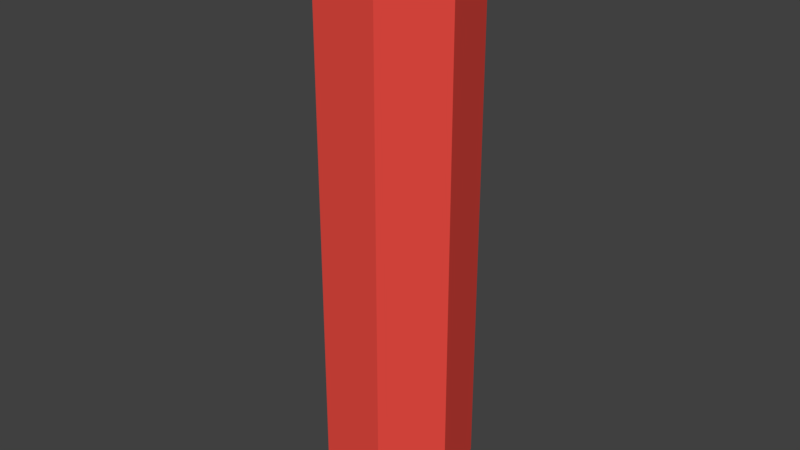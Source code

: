 # Source: potion_strength.blend  (saved by Blender 2.79.0; exported with 4.5.12 LTS)
import bpy
from mathutils import Matrix  # noqa: F401  (used for matrix-valued properties, if any)

bpy.ops.wm.read_factory_settings(use_empty=True)
scene = bpy.context.scene
scene.name = 'Scene'

# ---- collections
col_collection_1 = bpy.data.collections.new('Collection 1'); scene.collection.children.link(col_collection_1)

# ---- materials (node trees are filled in below, after node groups)
mat_material_001 = bpy.data.materials.new('Material.001')
mat_material_001.alpha_threshold = 0.0
mat_material_001.use_transparent_shadow = False
mat_material_001.diffuse_color = (0.7991, 0.5333, 0.1441, 1.0)
mat_material_001.roughness = 0.5
mat_material_002 = bpy.data.materials.new('Material.002')
mat_material_002.alpha_threshold = 0.0
mat_material_002.use_transparent_shadow = False
mat_material_002.diffuse_color = (0.8, 0.0691, 0.05246, 1.0)
mat_material_002.roughness = 0.5

# ---- material node trees

# ---- world
world_world = bpy.data.worlds.new('World'); scene.world = world_world
world_world.color = (0.05088, 0.05088, 0.05088)
world_world.use_sun_shadow = False
world_world.sun_shadow_jitter_overblur = 0.0
world_world.cycles.sampling_method = 'MANUAL'

# ---- meshes
me_cylinder_002 = bpy.data.meshes.new('Cylinder.002')
me_cylinder_002.from_pydata([(0.0, 1.0, -1.0), (1.104e-08, 1.268, 1.238), (0.7818, 0.6235, -1.0), (0.9917, 0.7909, 1.238), (0.9749, -0.2225, -1.0), (1.237, -0.2823, 1.238), (0.4339, -0.901, -1.0), (0.5504, -1.143, 1.238), (-0.4339, -0.901, -1.0), (-0.5504, -1.143, 1.238), (-0.9749, -0.2225, -1.0), (-1.237, -0.2823, 1.238), (-0.7818, 0.6235, -1.0), (-0.9917, 0.7909, 1.238)], [], [(0, 1, 3, 2), (2, 3, 5, 4), (4, 5, 7, 6), (6, 7, 9, 8), (8, 9, 11, 10), (3, 1, 13, 11, 9, 7, 5), (10, 11, 13, 12), (12, 13, 1, 0), (0, 2, 4, 6, 8, 10, 12)])
me_cylinder_002.materials.append(mat_material_001)
me_cylinder_002.use_remesh_preserve_volume = False
me_cylinder_002.use_remesh_preserve_attributes = False
me_cylinder_002.use_mirror_vertex_groups = False
me_cylinder_002.update()
me_plane_001 = bpy.data.meshes.new('Plane.001')
me_plane_001.from_pydata([(-1.0, -1.0, 0.01435), (-1.0, -0.7, 0.1841), (-1.0, -0.7, 2.184), (-0.7655, -0.813, 0.1841), (-0.7655, -0.813, 2.184), (-0.7075, -1.067, 0.1841), (-0.7075, -1.067, 2.184), (-0.8698, -1.27, 0.1841), (-0.8698, -1.27, 2.184), (-1.13, -1.27, 0.1841), (-1.13, -1.27, 2.184), (-1.292, -1.067, 0.1841), (-1.292, -1.067, 2.184), (-1.235, -0.813, 0.1841), (-1.235, -0.813, 2.184), (-0.8538, -1.033, 0.06703), (-0.8827, -0.9065, 0.06703), (-1.0, -0.85, 0.06703), (-1.117, -0.9065, 0.06703), (-1.146, -1.033, 0.06703), (-1.065, -1.135, 0.06703), (-0.9349, -1.135, 0.06703)], [], [(1, 2, 4, 3), (3, 4, 6, 5), (5, 6, 8, 7), (7, 8, 10, 9), (9, 10, 12, 11), (4, 2, 14, 12, 10, 8, 6), (11, 12, 14, 13), (13, 14, 2, 1), (1, 3, 5, 7, 9, 11, 13), (9, 20, 0, 19, 11), (11, 19, 0, 18, 13), (0, 17, 1, 13, 18), (1, 17, 0, 16, 3), (3, 16, 0, 15, 5), (7, 21, 0, 20, 9), (7, 5, 15, 0, 21), (0, 15, 21), (15, 0, 16), (16, 0, 17), (17, 0, 18), (18, 0, 19), (19, 0, 20), (20, 0, 21)])
me_plane_001.materials.append(mat_material_002)
me_plane_001.use_remesh_preserve_volume = False
me_plane_001.use_remesh_preserve_attributes = False
me_plane_001.use_mirror_vertex_groups = False
me_plane_001.update()

# ---- objects
ob_cylinder = bpy.data.objects.new('Cylinder', me_cylinder_002)
ob_plane = bpy.data.objects.new('Plane', me_plane_001)

# ---- transforms, parenting, visibility, modifiers, constraints
ob_cylinder.location = (0.0, 0.0, 2.148)
ob_cylinder.scale = (0.245, 0.245, 0.2)
ob_cylinder.lineart.crease_threshold = 0.0
ob_plane.location = (1.0, 1.0, 0.0)
ob_plane.lineart.crease_threshold = 0.0

# ---- collection membership
col_collection_1.objects.link(ob_cylinder)
col_collection_1.objects.link(ob_plane)

# ---- scene / render settings (as saved in the file)
scene.camera = ob_plane
scene.frame_start = 1; scene.frame_end = 250; scene.frame_set(0)
scene.render.engine = 'BLENDER_EEVEE_NEXT'
scene.render.resolution_percentage = 50
scene.render.dither_intensity = 0.0
scene.cycles.use_denoising = False
scene.cycles.samples = 128
scene.cycles.sampling_pattern = 'TABULATED_SOBOL'
scene.cycles.use_adaptive_sampling = False
scene.cycles.use_light_tree = False
scene.cycles.blur_glossy = 0.0
scene.cycles.sample_clamp_indirect = 0.0
scene.view_settings.view_transform = 'Standard'
bpy.context.view_layer.update()

# ---- added for rendering (the .blend has no active camera and no usable light): camera, sun
cam_auto = bpy.data.cameras.new('AutoCamera')
cam_auto.lens = 50.0
cam_auto.sensor_width = 36.0
cam_auto.clip_end = 1000.0
ob_auto_camera = bpy.data.objects.new('AutoCamera', cam_auto)
scene.collection.objects.link(ob_auto_camera)
ob_auto_camera.location = (2.33798, -2.79018, 3.07523)
ob_auto_camera.rotation_euler = (1.09748, -7.21219e-08, 0.694738)
scene.camera = ob_auto_camera
light_auto_sun = bpy.data.lights.new('AutoSun', 'SUN')
light_auto_sun.energy = 3.0
light_auto_sun.angle = 0.0523599
ob_auto_sun = bpy.data.objects.new('AutoSun', light_auto_sun)
scene.collection.objects.link(ob_auto_sun)
ob_auto_sun.rotation_euler = (0.872665, 0.174533, 0.523599)
bpy.context.view_layer.update()
